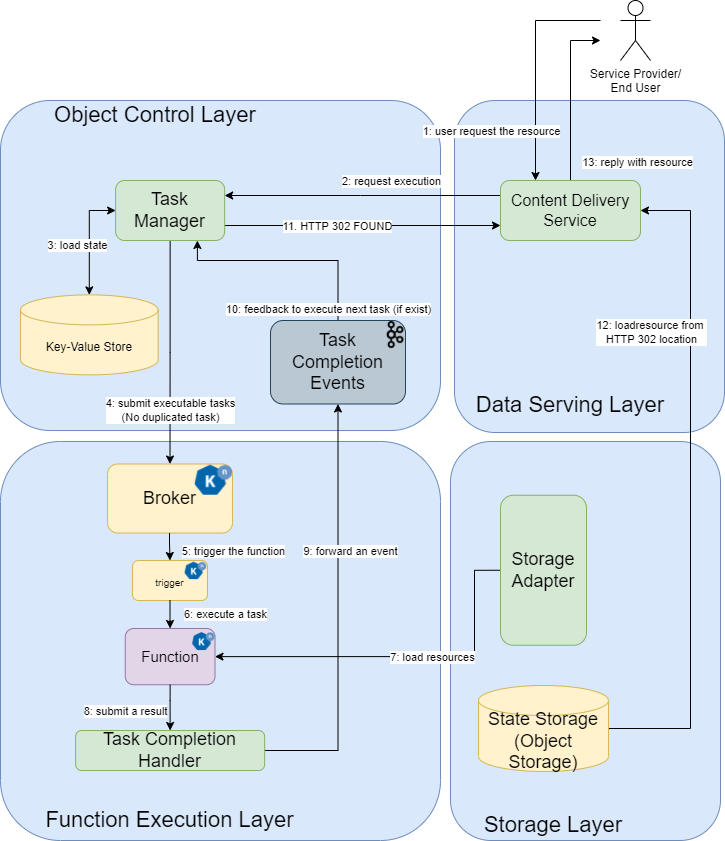

The diagram above was exported from draw.io. Its source (the exported page's mxGraphModel, read from the mxfile embedded in the PNG):
<mxGraphModel dx="1038" dy="1818" grid="1" gridSize="10" guides="1" tooltips="1" connect="1" arrows="1" fold="1" page="1" pageScale="1" pageWidth="827" pageHeight="1169" math="0" shadow="0">
  <root>
    <mxCell id="0" />
    <mxCell id="1" parent="0" />
    <mxCell id="2" value="" style="rounded=1;whiteSpace=wrap;html=1;strokeColor=#6c8ebf;fillColor=#dae8fc;" parent="1" vertex="1">
      <mxGeometry x="494" width="270" height="332" as="geometry" />
    </mxCell>
    <mxCell id="3" value="" style="rounded=1;whiteSpace=wrap;html=1;fillColor=#dae8fc;strokeColor=#6c8ebf;" parent="1" vertex="1">
      <mxGeometry x="40" width="440" height="330" as="geometry" />
    </mxCell>
    <mxCell id="4" value="" style="rounded=1;whiteSpace=wrap;html=1;strokeColor=#6c8ebf;fillColor=#dae8fc;" parent="1" vertex="1">
      <mxGeometry x="490" y="341" width="270" height="399" as="geometry" />
    </mxCell>
    <mxCell id="5" value="" style="rounded=1;whiteSpace=wrap;html=1;strokeColor=#6c8ebf;fillColor=#dae8fc;" parent="1" vertex="1">
      <mxGeometry x="40" y="341" width="440" height="399" as="geometry" />
    </mxCell>
    <mxCell id="6" value="&lt;div&gt;Function Execution&amp;nbsp;&lt;span&gt;Layer&lt;/span&gt;&lt;/div&gt;" style="text;html=1;strokeColor=none;fillColor=none;align=center;verticalAlign=middle;whiteSpace=wrap;rounded=0;fontSize=22;" parent="1" vertex="1">
      <mxGeometry x="70.13" y="700" width="279" height="40" as="geometry" />
    </mxCell>
    <mxCell id="7" value="&lt;font style=&quot;font-size: 22px&quot;&gt;Storage Layer&lt;/font&gt;" style="text;html=1;strokeColor=none;fillColor=none;align=center;verticalAlign=middle;whiteSpace=wrap;rounded=0;fontSize=22;" parent="1" vertex="1">
      <mxGeometry x="510" y="710" width="166" height="30" as="geometry" />
    </mxCell>
    <mxCell id="8" value="&lt;font style=&quot;font-size: 22px&quot;&gt;Object Control Layer&lt;/font&gt;" style="text;html=1;strokeColor=none;fillColor=none;align=center;verticalAlign=middle;whiteSpace=wrap;rounded=0;fontSize=22;" parent="1" vertex="1">
      <mxGeometry x="70.13" width="250" height="30" as="geometry" />
    </mxCell>
    <mxCell id="20" style="edgeStyle=orthogonalEdgeStyle;rounded=0;orthogonalLoop=1;jettySize=auto;html=1;exitX=1;exitY=0.5;exitDx=0;exitDy=0;entryX=1;entryY=0.5;entryDx=0;entryDy=0;exitPerimeter=0;" parent="1" source="DZC0j2qi3mUQKiAy01M3-163" target="35" edge="1">
      <mxGeometry relative="1" as="geometry">
        <Array as="points">
          <mxPoint x="730" y="628" />
          <mxPoint x="730" y="110" />
        </Array>
      </mxGeometry>
    </mxCell>
    <mxCell id="188" value="12: loadresource from &lt;br&gt;HTTP 302 location" style="edgeLabel;html=1;align=center;verticalAlign=middle;resizable=0;points=[];" parent="20" vertex="1" connectable="0">
      <mxGeometry x="0.6775" relative="1" as="geometry">
        <mxPoint x="-40" y="66" as="offset" />
      </mxGeometry>
    </mxCell>
    <mxCell id="148" style="edgeStyle=orthogonalEdgeStyle;rounded=0;orthogonalLoop=1;jettySize=auto;html=1;exitX=0;exitY=0.5;exitDx=0;exitDy=0;entryX=1;entryY=0.5;entryDx=0;entryDy=0;" parent="1" source="21" target="116" edge="1">
      <mxGeometry relative="1" as="geometry">
        <Array as="points">
          <mxPoint x="514" y="556" />
        </Array>
      </mxGeometry>
    </mxCell>
    <mxCell id="196" value="7: load resources" style="edgeLabel;html=1;align=center;verticalAlign=middle;resizable=0;points=[];" parent="148" vertex="1" connectable="0">
      <mxGeometry x="0.5132" y="-2" relative="1" as="geometry">
        <mxPoint x="126" y="2" as="offset" />
      </mxGeometry>
    </mxCell>
    <mxCell id="21" value="&lt;span style=&quot;font-size: 18px;&quot;&gt;Storage Adapter&lt;/span&gt;" style="rounded=1;whiteSpace=wrap;html=1;fillColor=#d5e8d4;strokeColor=#82b366;fontSize=18;" parent="1" vertex="1">
      <mxGeometry x="540" y="394.75" width="86" height="150" as="geometry" />
    </mxCell>
    <mxCell id="22" style="edgeStyle=orthogonalEdgeStyle;rounded=0;orthogonalLoop=1;jettySize=auto;html=1;exitX=0.5;exitY=1;exitDx=0;exitDy=0;entryX=0.5;entryY=0;entryDx=0;entryDy=0;" parent="1" source="24" target="95" edge="1">
      <mxGeometry relative="1" as="geometry">
        <Array as="points" />
        <mxPoint x="209.6199999999999" y="185.5" as="targetPoint" />
      </mxGeometry>
    </mxCell>
    <mxCell id="173" value="4: submit executable tasks&lt;br&gt;(No duplicated task)" style="edgeLabel;html=1;align=center;verticalAlign=middle;resizable=0;points=[];" parent="22" vertex="1" connectable="0">
      <mxGeometry x="-0.2695" y="-2" relative="1" as="geometry">
        <mxPoint x="2" y="88" as="offset" />
      </mxGeometry>
    </mxCell>
    <mxCell id="192" style="edgeStyle=orthogonalEdgeStyle;rounded=0;orthogonalLoop=1;jettySize=auto;html=1;exitX=0;exitY=0.5;exitDx=0;exitDy=0;startArrow=classic;startFill=1;" parent="1" source="24" target="33" edge="1">
      <mxGeometry relative="1" as="geometry" />
    </mxCell>
    <mxCell id="194" value="3: load state" style="edgeLabel;html=1;align=center;verticalAlign=middle;resizable=0;points=[];" parent="192" vertex="1" connectable="0">
      <mxGeometry x="-0.2352" y="1" relative="1" as="geometry">
        <mxPoint x="-13" y="19" as="offset" />
      </mxGeometry>
    </mxCell>
    <mxCell id="193" style="edgeStyle=orthogonalEdgeStyle;rounded=0;orthogonalLoop=1;jettySize=auto;html=1;exitX=1;exitY=0.75;exitDx=0;exitDy=0;entryX=0;entryY=0.75;entryDx=0;entryDy=0;startArrow=none;startFill=0;" parent="1" source="24" target="35" edge="1">
      <mxGeometry relative="1" as="geometry" />
    </mxCell>
    <mxCell id="197" value="11. HTTP 302 FOUND" style="edgeLabel;html=1;align=center;verticalAlign=middle;resizable=0;points=[];" parent="193" vertex="1" connectable="0">
      <mxGeometry x="-0.1894" relative="1" as="geometry">
        <mxPoint as="offset" />
      </mxGeometry>
    </mxCell>
    <mxCell id="24" value="&lt;span style=&quot;font-size: 18px;&quot;&gt;Task Manager&lt;/span&gt;" style="rounded=1;whiteSpace=wrap;html=1;fillColor=#d5e8d4;strokeColor=#82b366;fontSize=18;" parent="1" vertex="1">
      <mxGeometry x="155.13" y="80" width="109" height="60" as="geometry" />
    </mxCell>
    <mxCell id="29" style="edgeStyle=orthogonalEdgeStyle;rounded=0;orthogonalLoop=1;jettySize=auto;html=1;entryX=0.75;entryY=1;entryDx=0;entryDy=0;" parent="1" source="30" target="24" edge="1">
      <mxGeometry relative="1" as="geometry">
        <Array as="points">
          <mxPoint x="378" y="160" />
          <mxPoint x="237" y="160" />
        </Array>
      </mxGeometry>
    </mxCell>
    <mxCell id="185" value="10: feedback to execute next task (if exist)" style="edgeLabel;html=1;align=center;verticalAlign=middle;resizable=0;points=[];" parent="29" vertex="1" connectable="0">
      <mxGeometry x="-0.7011" y="1" relative="1" as="geometry">
        <mxPoint x="-9" y="21" as="offset" />
      </mxGeometry>
    </mxCell>
    <mxCell id="30" value="Task Completion Events" style="rounded=1;whiteSpace=wrap;html=1;fillColor=#bac8d3;strokeColor=#23445d;fontSize=18;verticalAlign=middle;" parent="1" vertex="1">
      <mxGeometry x="310" y="220" width="135" height="83.5" as="geometry" />
    </mxCell>
    <mxCell id="31" value="" style="shape=image;verticalLabelPosition=bottom;labelBackgroundColor=#ffffff;verticalAlign=top;aspect=fixed;imageAspect=0;image=https://content.linkedin.com/content/dam/engineering/en-us/blog/migrated/kafka-logo-no-text.png;" parent="1" vertex="1">
      <mxGeometry x="424.65999999999997" y="220" width="20.34" height="28.75" as="geometry" />
    </mxCell>
    <mxCell id="33" value="Key-Value Store" style="shape=cylinder3;whiteSpace=wrap;html=1;boundedLbl=1;backgroundOutline=1;size=15;fillColor=#fff2cc;strokeColor=#d6b656;" parent="1" vertex="1">
      <mxGeometry x="60" y="194.38" width="137.62" height="80" as="geometry" />
    </mxCell>
    <mxCell id="34" style="edgeStyle=orthogonalEdgeStyle;rounded=0;orthogonalLoop=1;jettySize=auto;html=1;exitX=0;exitY=0.25;exitDx=0;exitDy=0;entryX=1;entryY=0.25;entryDx=0;entryDy=0;" parent="1" source="35" target="24" edge="1">
      <mxGeometry relative="1" as="geometry">
        <Array as="points">
          <mxPoint x="400" y="95" />
          <mxPoint x="400" y="95" />
        </Array>
      </mxGeometry>
    </mxCell>
    <mxCell id="169" value="2: request execution" style="edgeLabel;html=1;align=center;verticalAlign=middle;resizable=0;points=[];" parent="34" vertex="1" connectable="0">
      <mxGeometry x="-0.2471" y="1" relative="1" as="geometry">
        <mxPoint x="-6" y="-16" as="offset" />
      </mxGeometry>
    </mxCell>
    <mxCell id="198" style="edgeStyle=orthogonalEdgeStyle;rounded=0;orthogonalLoop=1;jettySize=auto;html=1;exitX=0.5;exitY=0;exitDx=0;exitDy=0;startArrow=none;startFill=0;" parent="1" source="35" edge="1">
      <mxGeometry relative="1" as="geometry">
        <mxPoint x="640" y="-60" as="targetPoint" />
        <Array as="points">
          <mxPoint x="610" y="-60" />
        </Array>
      </mxGeometry>
    </mxCell>
    <mxCell id="199" value="13: reply with resource" style="edgeLabel;html=1;align=center;verticalAlign=middle;resizable=0;points=[];" parent="198" vertex="1" connectable="0">
      <mxGeometry x="-0.7768" y="-2" relative="1" as="geometry">
        <mxPoint x="64" as="offset" />
      </mxGeometry>
    </mxCell>
    <mxCell id="35" value="Content Delivery Service" style="rounded=1;whiteSpace=wrap;html=1;fillColor=#d5e8d4;strokeColor=#82b366;fontSize=16;" parent="1" vertex="1">
      <mxGeometry x="540" y="80" width="140" height="60" as="geometry" />
    </mxCell>
    <mxCell id="36" value="Data Serving Layer" style="text;html=1;strokeColor=none;fillColor=none;align=center;verticalAlign=middle;whiteSpace=wrap;rounded=0;fontSize=22;" parent="1" vertex="1">
      <mxGeometry x="510" y="290" width="200" height="30" as="geometry" />
    </mxCell>
    <mxCell id="41" style="edgeStyle=orthogonalEdgeStyle;rounded=0;orthogonalLoop=1;jettySize=auto;html=1;entryX=0.25;entryY=0;entryDx=0;entryDy=0;" parent="1" target="35" edge="1">
      <mxGeometry relative="1" as="geometry">
        <mxPoint x="640" y="-80" as="sourcePoint" />
        <Array as="points">
          <mxPoint x="575" y="-80" />
        </Array>
      </mxGeometry>
    </mxCell>
    <mxCell id="165" value="1: user request the resource" style="edgeLabel;html=1;align=center;verticalAlign=middle;resizable=0;points=[];" parent="41" vertex="1" connectable="0">
      <mxGeometry x="-0.1316" y="-2" relative="1" as="geometry">
        <mxPoint x="-43" y="77" as="offset" />
      </mxGeometry>
    </mxCell>
    <mxCell id="42" value="Service Provider/&lt;br&gt;End User&lt;br&gt;" style="shape=umlActor;verticalLabelPosition=bottom;verticalAlign=top;html=1;outlineConnect=0;" parent="1" vertex="1">
      <mxGeometry x="660" y="-100" width="30" height="60" as="geometry" />
    </mxCell>
    <mxCell id="95" value="&lt;font style=&quot;font-size: 18px;&quot;&gt;Broker&lt;br style=&quot;font-size: 18px;&quot;&gt;&lt;/font&gt;" style="rounded=1;whiteSpace=wrap;html=1;fillColor=#fff2cc;strokeColor=#d6b656;align=center;fontSize=18;" parent="1" vertex="1">
      <mxGeometry x="147" y="363.5" width="125" height="69" as="geometry" />
    </mxCell>
    <mxCell id="101" value="" style="shape=image;verticalLabelPosition=bottom;labelBackgroundColor=#ffffff;verticalAlign=top;aspect=fixed;imageAspect=0;image=https://knative.dev/docs/images/logo/rgb/knative-logo-rgb.png;" parent="1" vertex="1">
      <mxGeometry x="234.85000000000002" y="364.75" width="37.15" height="30" as="geometry" />
    </mxCell>
    <mxCell id="110" style="edgeStyle=orthogonalEdgeStyle;rounded=0;orthogonalLoop=1;jettySize=auto;html=1;entryX=0.5;entryY=0;entryDx=0;entryDy=0;fontSize=18;" parent="1" target="113" edge="1">
      <mxGeometry relative="1" as="geometry">
        <mxPoint x="208.99999999999955" y="432.5" as="sourcePoint" />
        <Array as="points">
          <mxPoint x="209" y="442.5" />
        </Array>
        <mxPoint x="209.6300000000001" y="472.5" as="targetPoint" />
      </mxGeometry>
    </mxCell>
    <mxCell id="111" value="" style="group;fontSize=11;" parent="1" vertex="1" connectable="0">
      <mxGeometry x="172" y="460" width="75" height="40" as="geometry" />
    </mxCell>
    <mxCell id="112" value="" style="group" parent="111" vertex="1" connectable="0">
      <mxGeometry width="75" height="40" as="geometry" />
    </mxCell>
    <mxCell id="113" value="&lt;font&gt;&lt;span style=&quot;font-size: 10px&quot;&gt;trigger&lt;/span&gt;&lt;br style=&quot;font-size: 15px&quot;&gt;&lt;/font&gt;" style="rounded=1;whiteSpace=wrap;html=1;fillColor=#fff2cc;strokeColor=#d6b656;align=center;fontSize=15;" parent="112" vertex="1">
      <mxGeometry width="75" height="40" as="geometry" />
    </mxCell>
    <mxCell id="114" value="" style="shape=image;verticalLabelPosition=bottom;labelBackgroundColor=#ffffff;verticalAlign=top;aspect=fixed;imageAspect=0;image=https://knative.dev/docs/images/logo/rgb/knative-logo-rgb.png;" parent="112" vertex="1">
      <mxGeometry x="52.710000000000015" y="1.7391304347826086" width="21.53623188405797" height="17.391304347826086" as="geometry" />
    </mxCell>
    <mxCell id="115" value="" style="group;fontSize=15;" parent="1" vertex="1" connectable="0">
      <mxGeometry x="164.75" y="528" width="89.75" height="56.25" as="geometry" />
    </mxCell>
    <mxCell id="116" value="&lt;span style=&quot;font-size: 15px&quot;&gt;Function&lt;/span&gt;" style="rounded=1;whiteSpace=wrap;html=1;fillColor=#e1d5e7;strokeColor=#9673a6;" parent="115" vertex="1">
      <mxGeometry width="89.75000000000001" height="56.25" as="geometry" />
    </mxCell>
    <mxCell id="117" value="" style="shape=image;verticalLabelPosition=bottom;labelBackgroundColor=#ffffff;verticalAlign=top;aspect=fixed;imageAspect=0;image=https://knative.dev/docs/images/logo/rgb/knative-logo-rgb.png;" parent="115" vertex="1">
      <mxGeometry x="67.52191666666668" y="4.110576923076923" width="22.228083333333334" height="17.950000000000003" as="geometry" />
    </mxCell>
    <mxCell id="118" style="edgeStyle=orthogonalEdgeStyle;rounded=0;orthogonalLoop=1;jettySize=auto;html=1;entryX=0.5;entryY=0;entryDx=0;entryDy=0;fontSize=15;" parent="1" source="113" target="116" edge="1">
      <mxGeometry relative="1" as="geometry" />
    </mxCell>
    <mxCell id="183" value="6: execute a task" style="edgeLabel;html=1;align=center;verticalAlign=middle;resizable=0;points=[];" parent="118" vertex="1" connectable="0">
      <mxGeometry x="-0.4604" y="1" relative="1" as="geometry">
        <mxPoint x="54" y="5" as="offset" />
      </mxGeometry>
    </mxCell>
    <mxCell id="132" style="edgeStyle=orthogonalEdgeStyle;rounded=0;orthogonalLoop=1;jettySize=auto;html=1;exitX=1;exitY=0.5;exitDx=0;exitDy=0;entryX=0.5;entryY=1;entryDx=0;entryDy=0;fontSize=15;startArrow=none;startFill=0;" parent="1" source="133" target="30" edge="1">
      <mxGeometry relative="1" as="geometry">
        <mxPoint x="414.9999999999998" y="476" as="targetPoint" />
      </mxGeometry>
    </mxCell>
    <mxCell id="182" value="9: forward an event" style="edgeLabel;html=1;align=center;verticalAlign=middle;resizable=0;points=[];" parent="132" vertex="1" connectable="0">
      <mxGeometry x="-0.0852" y="1" relative="1" as="geometry">
        <mxPoint x="13" y="-81" as="offset" />
      </mxGeometry>
    </mxCell>
    <mxCell id="133" value="&lt;span style=&quot;font-size: 18px;&quot;&gt;Task Completion Handler&lt;/span&gt;" style="rounded=1;whiteSpace=wrap;html=1;fillColor=#d5e8d4;strokeColor=#82b366;fontSize=18;" parent="1" vertex="1">
      <mxGeometry x="115.13" y="630" width="189" height="40" as="geometry" />
    </mxCell>
    <mxCell id="135" style="edgeStyle=orthogonalEdgeStyle;rounded=0;orthogonalLoop=1;jettySize=auto;html=1;exitX=0.5;exitY=1;exitDx=0;exitDy=0;fontSize=15;startArrow=none;startFill=0;entryX=0.5;entryY=0;entryDx=0;entryDy=0;" parent="1" source="116" target="133" edge="1">
      <mxGeometry relative="1" as="geometry">
        <mxPoint x="185" y="620" as="targetPoint" />
        <Array as="points">
          <mxPoint x="210" y="600" />
          <mxPoint x="210" y="600" />
          <mxPoint x="210" y="630" />
        </Array>
      </mxGeometry>
    </mxCell>
    <mxCell id="8NrG4kU9CTVJ4KtCSl5M-202" value="&lt;span style=&quot;font-size: 11px&quot;&gt;8: submit a result&lt;/span&gt;" style="edgeLabel;html=1;align=center;verticalAlign=middle;resizable=0;points=[];fontSize=11;" parent="135" vertex="1" connectable="0">
      <mxGeometry x="0.1201" y="-1" relative="1" as="geometry">
        <mxPoint x="-44" as="offset" />
      </mxGeometry>
    </mxCell>
    <mxCell id="DZC0j2qi3mUQKiAy01M3-163" value="&lt;div&gt;State Storage&lt;/div&gt;&lt;div&gt;(Object Storage)&lt;/div&gt;" style="shape=cylinder3;whiteSpace=wrap;html=1;boundedLbl=1;backgroundOutline=1;size=15;fontFamily=Helvetica;fontSize=18;fontColor=default;align=center;strokeColor=#d6b656;fillColor=#fff2cc;" parent="1" vertex="1">
      <mxGeometry x="518" y="585" width="130" height="86" as="geometry" />
    </mxCell>
    <mxCell id="8NrG4kU9CTVJ4KtCSl5M-200" value="5: trigger the function" style="edgeLabel;html=1;align=center;verticalAlign=middle;resizable=0;points=[];" parent="1" vertex="1" connectable="0">
      <mxGeometry x="272.00000000000006" y="449.9999999999999" as="geometry" />
    </mxCell>
  </root>
</mxGraphModel>